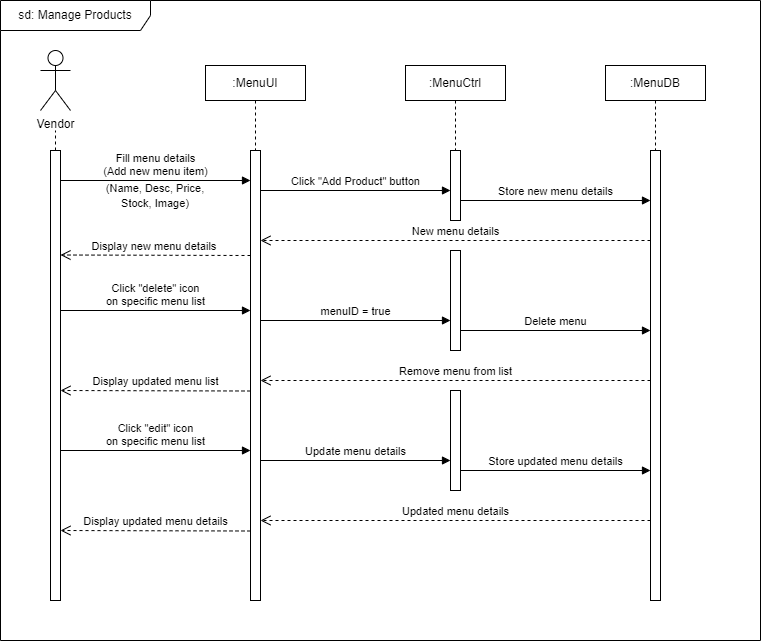

The diagram above was exported from draw.io. Its source (the exported page's mxGraphModel, read from the mxfile embedded in the PNG):
<mxGraphModel dx="1131" dy="1630" grid="1" gridSize="10" guides="1" tooltips="1" connect="1" arrows="1" fold="1" page="1" pageScale="1" pageWidth="850" pageHeight="1100" background="#FFFFFF" math="0" shadow="0">
  <root>
    <mxCell id="0" />
    <mxCell id="1" parent="0" />
    <mxCell id="z_YxBMVd6ClwUc8XA3jM-4" value="sd: Manage Products" style="shape=umlFrame;whiteSpace=wrap;html=1;pointerEvents=0;width=150;height=30;movable=1;resizable=1;rotatable=1;deletable=1;editable=1;locked=0;connectable=1;" parent="1" vertex="1">
      <mxGeometry x="40" y="-1080" width="760" height="640" as="geometry" />
    </mxCell>
    <mxCell id="z_YxBMVd6ClwUc8XA3jM-8" value="" style="html=1;points=[[0,0,0,0,5],[0,1,0,0,-5],[1,0,0,0,5],[1,1,0,0,-5]];perimeter=orthogonalPerimeter;outlineConnect=0;targetShapes=umlLifeline;portConstraint=eastwest;newEdgeStyle={&quot;curved&quot;:0,&quot;rounded&quot;:0};" parent="1" vertex="1">
      <mxGeometry x="290" y="-930" width="10" height="450" as="geometry" />
    </mxCell>
    <mxCell id="z_YxBMVd6ClwUc8XA3jM-9" value="Fill menu details &lt;br&gt;(Add new menu item)" style="html=1;verticalAlign=bottom;endArrow=block;curved=0;rounded=0;" parent="1" target="z_YxBMVd6ClwUc8XA3jM-8" edge="1">
      <mxGeometry x="0.0028" relative="1" as="geometry">
        <mxPoint x="100" y="-900" as="sourcePoint" />
        <mxPoint x="270" y="-900" as="targetPoint" />
        <mxPoint as="offset" />
      </mxGeometry>
    </mxCell>
    <mxCell id="z_YxBMVd6ClwUc8XA3jM-10" value="New menu details" style="html=1;verticalAlign=bottom;endArrow=open;dashed=1;endSize=8;curved=0;rounded=0;" parent="1" edge="1">
      <mxGeometry x="0.0009" relative="1" as="geometry">
        <mxPoint x="300" y="-840" as="targetPoint" />
        <mxPoint x="690" y="-840" as="sourcePoint" />
        <mxPoint as="offset" />
      </mxGeometry>
    </mxCell>
    <mxCell id="z_YxBMVd6ClwUc8XA3jM-20" value="" style="html=1;points=[[0,0,0,0,5],[0,1,0,0,-5],[1,0,0,0,5],[1,1,0,0,-5]];perimeter=orthogonalPerimeter;outlineConnect=0;targetShapes=umlLifeline;portConstraint=eastwest;newEdgeStyle={&quot;curved&quot;:0,&quot;rounded&quot;:0};" parent="1" vertex="1">
      <mxGeometry x="490" y="-930" width="10" height="70" as="geometry" />
    </mxCell>
    <mxCell id="z_YxBMVd6ClwUc8XA3jM-21" value="" style="html=1;points=[[0,0,0,0,5],[0,1,0,0,-5],[1,0,0,0,5],[1,1,0,0,-5]];perimeter=orthogonalPerimeter;outlineConnect=0;targetShapes=umlLifeline;portConstraint=eastwest;newEdgeStyle={&quot;curved&quot;:0,&quot;rounded&quot;:0};" parent="1" vertex="1">
      <mxGeometry x="690" y="-930" width="10" height="450" as="geometry" />
    </mxCell>
    <mxCell id="z_YxBMVd6ClwUc8XA3jM-23" value="" style="html=1;points=[[0,0,0,0,5],[0,1,0,0,-5],[1,0,0,0,5],[1,1,0,0,-5]];perimeter=orthogonalPerimeter;outlineConnect=0;targetShapes=umlLifeline;portConstraint=eastwest;newEdgeStyle={&quot;curved&quot;:0,&quot;rounded&quot;:0};" parent="1" vertex="1">
      <mxGeometry x="90" y="-930" width="10" height="450" as="geometry" />
    </mxCell>
    <mxCell id="z_YxBMVd6ClwUc8XA3jM-24" value="&lt;font style=&quot;font-size: 11px;&quot;&gt;(Name, Desc, Price, &lt;br&gt;Stock, Image)&lt;/font&gt;" style="text;html=1;strokeColor=none;fillColor=none;align=center;verticalAlign=middle;whiteSpace=wrap;rounded=0;" parent="1" vertex="1">
      <mxGeometry x="120" y="-900" width="150" height="30" as="geometry" />
    </mxCell>
    <mxCell id="z_YxBMVd6ClwUc8XA3jM-25" value="Click &quot;Add Product&quot; button" style="html=1;verticalAlign=bottom;endArrow=block;curved=0;rounded=0;" parent="1" target="z_YxBMVd6ClwUc8XA3jM-20" edge="1">
      <mxGeometry x="0.0045" relative="1" as="geometry">
        <mxPoint x="300" y="-890" as="sourcePoint" />
        <mxPoint x="470" y="-890" as="targetPoint" />
        <mxPoint as="offset" />
      </mxGeometry>
    </mxCell>
    <mxCell id="z_YxBMVd6ClwUc8XA3jM-27" value="Click &quot;delete&quot; icon&lt;br&gt;on specific menu list" style="html=1;verticalAlign=bottom;endArrow=block;curved=0;rounded=0;" parent="1" edge="1">
      <mxGeometry relative="1" as="geometry">
        <mxPoint x="100" y="-770" as="sourcePoint" />
        <mxPoint x="290" y="-770" as="targetPoint" />
        <mxPoint as="offset" />
      </mxGeometry>
    </mxCell>
    <mxCell id="z_YxBMVd6ClwUc8XA3jM-28" value="Store new menu details" style="html=1;verticalAlign=bottom;endArrow=block;curved=0;rounded=0;" parent="1" edge="1">
      <mxGeometry x="0.0018" relative="1" as="geometry">
        <mxPoint x="500" y="-880" as="sourcePoint" />
        <mxPoint x="690" y="-880" as="targetPoint" />
        <mxPoint as="offset" />
      </mxGeometry>
    </mxCell>
    <mxCell id="z_YxBMVd6ClwUc8XA3jM-29" value="Display new menu details&amp;nbsp;" style="html=1;verticalAlign=bottom;endArrow=open;dashed=1;endSize=8;curved=0;rounded=0;" parent="1" edge="1">
      <mxGeometry relative="1" as="geometry">
        <mxPoint x="100" y="-825.5" as="targetPoint" />
        <mxPoint x="290" y="-825" as="sourcePoint" />
        <mxPoint as="offset" />
      </mxGeometry>
    </mxCell>
    <mxCell id="z_YxBMVd6ClwUc8XA3jM-31" value="" style="html=1;points=[[0,0,0,0,5],[0,1,0,0,-5],[1,0,0,0,5],[1,1,0,0,-5]];perimeter=orthogonalPerimeter;outlineConnect=0;targetShapes=umlLifeline;portConstraint=eastwest;newEdgeStyle={&quot;curved&quot;:0,&quot;rounded&quot;:0};" parent="1" vertex="1">
      <mxGeometry x="490" y="-830" width="10" height="100" as="geometry" />
    </mxCell>
    <mxCell id="z_YxBMVd6ClwUc8XA3jM-32" value="menuID = true" style="html=1;verticalAlign=bottom;endArrow=block;curved=0;rounded=0;" parent="1" edge="1">
      <mxGeometry x="0.0018" relative="1" as="geometry">
        <mxPoint x="300" y="-760" as="sourcePoint" />
        <mxPoint x="490" y="-760" as="targetPoint" />
        <mxPoint as="offset" />
      </mxGeometry>
    </mxCell>
    <mxCell id="z_YxBMVd6ClwUc8XA3jM-33" value="Delete menu" style="html=1;verticalAlign=bottom;endArrow=block;curved=0;rounded=0;" parent="1" edge="1">
      <mxGeometry x="0.0018" relative="1" as="geometry">
        <mxPoint x="500" y="-750" as="sourcePoint" />
        <mxPoint x="690" y="-750" as="targetPoint" />
        <mxPoint as="offset" />
      </mxGeometry>
    </mxCell>
    <mxCell id="z_YxBMVd6ClwUc8XA3jM-35" value="Remove menu from list" style="html=1;verticalAlign=bottom;endArrow=open;dashed=1;endSize=8;curved=0;rounded=0;" parent="1" edge="1">
      <mxGeometry relative="1" as="geometry">
        <mxPoint x="300" y="-700" as="targetPoint" />
        <mxPoint x="690" y="-700" as="sourcePoint" />
        <mxPoint as="offset" />
      </mxGeometry>
    </mxCell>
    <mxCell id="z_YxBMVd6ClwUc8XA3jM-36" value="Display updated menu list" style="html=1;verticalAlign=bottom;endArrow=open;dashed=1;endSize=8;curved=0;rounded=0;" parent="1" edge="1">
      <mxGeometry relative="1" as="geometry">
        <mxPoint x="100" y="-690" as="targetPoint" />
        <mxPoint x="290" y="-689.5" as="sourcePoint" />
        <mxPoint as="offset" />
      </mxGeometry>
    </mxCell>
    <mxCell id="z_YxBMVd6ClwUc8XA3jM-37" value=":MenuUI" style="shape=umlLifeline;perimeter=lifelinePerimeter;whiteSpace=wrap;html=1;container=1;dropTarget=0;collapsible=0;recursiveResize=0;outlineConnect=0;portConstraint=eastwest;newEdgeStyle={&quot;curved&quot;:0,&quot;rounded&quot;:0};size=35;" parent="1" vertex="1">
      <mxGeometry x="245" y="-1015" width="100" height="85" as="geometry" />
    </mxCell>
    <mxCell id="z_YxBMVd6ClwUc8XA3jM-38" value=":MenuCtrl" style="shape=umlLifeline;perimeter=lifelinePerimeter;whiteSpace=wrap;html=1;container=1;dropTarget=0;collapsible=0;recursiveResize=0;outlineConnect=0;portConstraint=eastwest;newEdgeStyle={&quot;curved&quot;:0,&quot;rounded&quot;:0};size=35;" parent="1" vertex="1">
      <mxGeometry x="445" y="-1015" width="100" height="85" as="geometry" />
    </mxCell>
    <mxCell id="z_YxBMVd6ClwUc8XA3jM-39" value=":MenuDB" style="shape=umlLifeline;perimeter=lifelinePerimeter;whiteSpace=wrap;html=1;container=1;dropTarget=0;collapsible=0;recursiveResize=0;outlineConnect=0;portConstraint=eastwest;newEdgeStyle={&quot;curved&quot;:0,&quot;rounded&quot;:0};size=35;" parent="1" vertex="1">
      <mxGeometry x="645" y="-1015" width="100" height="85" as="geometry" />
    </mxCell>
    <mxCell id="z_YxBMVd6ClwUc8XA3jM-40" value="Vendor" style="shape=umlActor;verticalLabelPosition=bottom;verticalAlign=top;html=1;" parent="1" vertex="1">
      <mxGeometry x="80" y="-1030" width="30" height="60" as="geometry" />
    </mxCell>
    <mxCell id="z_YxBMVd6ClwUc8XA3jM-43" value="" style="endArrow=none;dashed=1;html=1;rounded=0;" parent="1" edge="1">
      <mxGeometry width="50" height="50" relative="1" as="geometry">
        <mxPoint x="95" y="-930" as="sourcePoint" />
        <mxPoint x="95" y="-950" as="targetPoint" />
        <Array as="points">
          <mxPoint x="95" y="-940" />
        </Array>
      </mxGeometry>
    </mxCell>
    <mxCell id="z_YxBMVd6ClwUc8XA3jM-44" value="Click &quot;edit&quot; icon&lt;br&gt;on specific menu list" style="html=1;verticalAlign=bottom;endArrow=block;curved=0;rounded=0;" parent="1" edge="1">
      <mxGeometry relative="1" as="geometry">
        <mxPoint x="100" y="-630" as="sourcePoint" />
        <mxPoint x="290" y="-630" as="targetPoint" />
        <mxPoint as="offset" />
      </mxGeometry>
    </mxCell>
    <mxCell id="z_YxBMVd6ClwUc8XA3jM-45" value="" style="html=1;points=[[0,0,0,0,5],[0,1,0,0,-5],[1,0,0,0,5],[1,1,0,0,-5]];perimeter=orthogonalPerimeter;outlineConnect=0;targetShapes=umlLifeline;portConstraint=eastwest;newEdgeStyle={&quot;curved&quot;:0,&quot;rounded&quot;:0};" parent="1" vertex="1">
      <mxGeometry x="490" y="-690" width="10" height="100" as="geometry" />
    </mxCell>
    <mxCell id="z_YxBMVd6ClwUc8XA3jM-46" value="Update menu details" style="html=1;verticalAlign=bottom;endArrow=block;curved=0;rounded=0;" parent="1" edge="1">
      <mxGeometry x="0.0018" relative="1" as="geometry">
        <mxPoint x="300" y="-620" as="sourcePoint" />
        <mxPoint x="490" y="-620" as="targetPoint" />
        <mxPoint as="offset" />
      </mxGeometry>
    </mxCell>
    <mxCell id="z_YxBMVd6ClwUc8XA3jM-47" value="Store updated menu details" style="html=1;verticalAlign=bottom;endArrow=block;curved=0;rounded=0;" parent="1" edge="1">
      <mxGeometry x="0.0018" relative="1" as="geometry">
        <mxPoint x="500" y="-610" as="sourcePoint" />
        <mxPoint x="690" y="-610" as="targetPoint" />
        <mxPoint as="offset" />
      </mxGeometry>
    </mxCell>
    <mxCell id="z_YxBMVd6ClwUc8XA3jM-48" value="Updated menu details" style="html=1;verticalAlign=bottom;endArrow=open;dashed=1;endSize=8;curved=0;rounded=0;" parent="1" edge="1">
      <mxGeometry relative="1" as="geometry">
        <mxPoint x="300" y="-560" as="targetPoint" />
        <mxPoint x="690" y="-560" as="sourcePoint" />
        <mxPoint as="offset" />
      </mxGeometry>
    </mxCell>
    <mxCell id="z_YxBMVd6ClwUc8XA3jM-49" value="Display updated menu details" style="html=1;verticalAlign=bottom;endArrow=open;dashed=1;endSize=8;curved=0;rounded=0;" parent="1" edge="1">
      <mxGeometry relative="1" as="geometry">
        <mxPoint x="100" y="-550" as="targetPoint" />
        <mxPoint x="290" y="-549.5" as="sourcePoint" />
        <mxPoint as="offset" />
      </mxGeometry>
    </mxCell>
  </root>
</mxGraphModel>